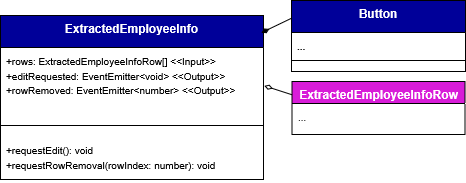

The diagram above was exported from draw.io. Its source (the exported page's mxGraphModel, read from the mxfile embedded in the PNG):
<mxGraphModel dx="6113" dy="2345" grid="0" gridSize="10" guides="1" tooltips="1" connect="1" arrows="0" fold="1" page="1" pageScale="1" pageWidth="827" pageHeight="1169" background="#ffffff" math="0" shadow="0">
  <root>
    <mxCell id="0" />
    <mxCell id="1" parent="0" />
    <mxCell id="2" parent="1" style="swimlane;fontStyle=1;align=center;verticalAlign=top;childLayout=stackLayout;horizontal=1;startSize=32;horizontalStack=0;resizeParent=1;resizeParentMax=0;resizeLast=0;collapsible=1;marginBottom=0;whiteSpace=wrap;html=1;labelBackgroundColor=none;fillColor=#000099;strokeColor=default;fontColor=#ffffff;" value="ExtractedEmployeeInfo" vertex="1">
      <mxGeometry height="164" width="263" x="2815" y="3626" as="geometry">
        <mxRectangle height="60" width="120" x="160" y="280" as="alternateBounds" />
      </mxGeometry>
    </mxCell>
    <mxCell id="3" parent="2" style="text;strokeColor=none;fillColor=none;align=left;verticalAlign=top;spacingLeft=4;spacingRight=4;overflow=hidden;rotatable=0;points=[[0,0.5],[1,0.5]];portConstraint=eastwest;whiteSpace=wrap;html=1;labelBackgroundColor=none;" value="&lt;div&gt;&lt;font size=&quot;1&quot;&gt;+rows: ExtractedEmployeeInfoRow[] &amp;lt;&amp;lt;Input&amp;gt;&amp;gt;&lt;/font&gt;&lt;/div&gt;&lt;div&gt;&lt;font size=&quot;1&quot;&gt;+editRequested: EventEmitter&amp;lt;void&amp;gt; &amp;lt;&amp;lt;Output&amp;gt;&amp;gt;&lt;/font&gt;&lt;/div&gt;&lt;div&gt;&lt;font size=&quot;1&quot;&gt;+rowRemoved: EventEmitter&amp;lt;number&amp;gt; &amp;lt;&amp;lt;Output&amp;gt;&amp;gt;&lt;/font&gt;&lt;/div&gt;&lt;div&gt;&lt;br&gt;&lt;/div&gt;" vertex="1">
      <mxGeometry height="67" width="263" y="32" as="geometry" />
    </mxCell>
    <mxCell id="4" parent="2" style="line;strokeWidth=1;fillColor=none;align=left;verticalAlign=middle;spacingTop=-1;spacingLeft=3;spacingRight=3;rotatable=0;labelPosition=right;points=[];portConstraint=eastwest;labelBackgroundColor=none;" value="" vertex="1">
      <mxGeometry height="22" width="263" y="99" as="geometry" />
    </mxCell>
    <mxCell id="5" parent="2" style="text;strokeColor=none;fillColor=none;align=left;verticalAlign=top;spacingLeft=4;spacingRight=4;overflow=hidden;rotatable=0;points=[[0,0.5],[1,0.5]];portConstraint=eastwest;whiteSpace=wrap;html=1;labelBackgroundColor=none;" value="&lt;div&gt;&lt;font size=&quot;1&quot;&gt;+requestEdit(): void&lt;/font&gt;&lt;/div&gt;&lt;div&gt;&lt;font size=&quot;1&quot;&gt;+requestRowRemoval(rowIndex: number): void&lt;/font&gt;&lt;/div&gt;&lt;div&gt;&lt;br&gt;&lt;/div&gt;" vertex="1">
      <mxGeometry height="43" width="263" y="121" as="geometry" />
    </mxCell>
    <mxCell id="6" parent="1" style="swimlane;fontStyle=1;align=center;verticalAlign=top;childLayout=stackLayout;horizontal=1;startSize=32;horizontalStack=0;resizeParent=1;resizeParentMax=0;resizeLast=0;collapsible=1;marginBottom=0;whiteSpace=wrap;html=1;labelBackgroundColor=none;fillColor=#000099;strokeColor=default;fontColor=#ffffff;" value="Button" vertex="1">
      <mxGeometry height="71" width="174" x="3106" y="3611" as="geometry">
        <mxRectangle height="60" width="120" x="160" y="280" as="alternateBounds" />
      </mxGeometry>
    </mxCell>
    <mxCell id="7" parent="6" style="text;strokeColor=none;fillColor=none;align=left;verticalAlign=top;spacingLeft=4;spacingRight=4;overflow=hidden;rotatable=0;points=[[0,0.5],[1,0.5]];portConstraint=eastwest;whiteSpace=wrap;html=1;labelBackgroundColor=none;fontFamily=Helvetica;fontSize=12;fontColor=#ffffff;fontStyle=1;horizontal=1;" value="&lt;font size=&quot;1&quot; style=&quot;color: rgb(20, 20, 20);&quot;&gt;...&lt;/font&gt;" vertex="1">
      <mxGeometry height="17" width="174" y="32" as="geometry" />
    </mxCell>
    <mxCell id="8" parent="6" style="line;strokeWidth=1;fillColor=none;align=left;verticalAlign=middle;spacingTop=-1;spacingLeft=3;spacingRight=3;rotatable=0;labelPosition=right;points=[];portConstraint=eastwest;labelBackgroundColor=none;" value="" vertex="1">
      <mxGeometry height="22" width="174" y="49" as="geometry" />
    </mxCell>
    <mxCell id="9" edge="1" parent="1" source="6" style="rounded=0;orthogonalLoop=1;jettySize=auto;html=1;exitX=0;exitY=0.25;exitDx=0;exitDy=0;entryX=0.992;entryY=0.105;entryDx=0;entryDy=0;entryPerimeter=0;endArrow=diamondThin;endFill=1;" target="2">
      <mxGeometry relative="1" as="geometry" />
    </mxCell>
    <mxCell id="10" parent="1" style="swimlane;fontStyle=1;align=center;verticalAlign=top;childLayout=stackLayout;horizontal=1;startSize=22;horizontalStack=0;resizeParent=1;resizeParentMax=0;resizeLast=0;collapsible=1;marginBottom=0;whiteSpace=wrap;html=1;labelBackgroundColor=none;fillColor=#D81CD8;strokeColor=default;fontColor=#ffffff;" value="ExtractedEmployeeInfoRow" vertex="1">
      <mxGeometry height="53" width="173" x="3106.5" y="3692" as="geometry">
        <mxRectangle height="60" width="120" x="-1361" y="2378" as="alternateBounds" />
      </mxGeometry>
    </mxCell>
    <mxCell id="11" parent="10" style="text;strokeColor=none;fillColor=none;align=left;verticalAlign=top;spacingLeft=4;spacingRight=4;overflow=hidden;rotatable=0;points=[[0,0.5],[1,0.5]];portConstraint=eastwest;whiteSpace=wrap;html=1;labelBackgroundColor=none;" value="&lt;div&gt;&lt;font size=&quot;1&quot;&gt;...&lt;/font&gt;&lt;/div&gt;" vertex="1">
      <mxGeometry height="31" width="173" y="22" as="geometry" />
    </mxCell>
    <mxCell id="12" edge="1" parent="1" source="10" style="rounded=0;orthogonalLoop=1;jettySize=auto;html=1;exitX=0;exitY=0.25;exitDx=0;exitDy=0;entryX=1.003;entryY=0.572;entryDx=0;entryDy=0;entryPerimeter=0;endArrow=diamondThin;endFill=0;" target="3">
      <mxGeometry relative="1" as="geometry" />
    </mxCell>
  </root>
</mxGraphModel>